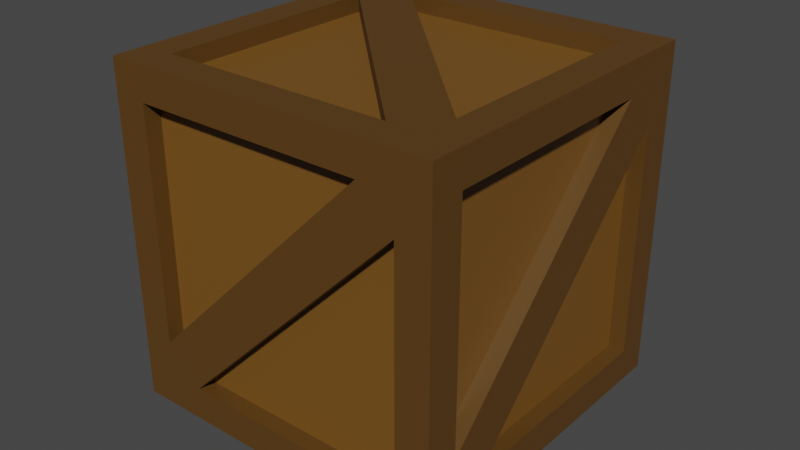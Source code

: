 # Source: Crate.blend  (saved by Blender 3.0.42; exported with 4.5.12 LTS)
import bpy
from mathutils import Matrix  # noqa: F401  (used for matrix-valued properties, if any)

bpy.ops.wm.read_factory_settings(use_empty=True)
scene = bpy.context.scene
scene.name = 'Scene'

# ---- collections
col_collection = bpy.data.collections.new('Collection'); scene.collection.children.link(col_collection)

# ---- materials (node trees are filled in below, after node groups)
mat_wood1 = bpy.data.materials.new('Wood1')
mat_wood1.use_transparent_shadow = False
mat_wood2 = bpy.data.materials.new('Wood2')
mat_wood2.use_transparent_shadow = False
mat_cable = bpy.data.materials.new('Cable')
mat_cable.use_transparent_shadow = False
mat_red = bpy.data.materials.new('Red')
mat_red.use_transparent_shadow = False
mat_white = bpy.data.materials.new('White')
mat_white.use_transparent_shadow = False

# ---- material node trees
mat_wood1.use_nodes = True; mat_wood1.node_tree.nodes.clear()
_N = mat_wood1.node_tree.nodes; _L = mat_wood1.node_tree.links
n0 = _N.new('ShaderNodeBsdfPrincipled'); n0.name = 'Principled BSDF'; n0.location = (10, 300)
n0.distribution = 'GGX'
n0.subsurface_method = 'RANDOM_WALK_SKIN'
n0.inputs[0].default_value = (0.1856, 0.08312, 0.01206, 1.0)
n0.inputs[3].default_value = 1.45
n0.inputs[27].default_value = (0.0, 0.0, 0.0, 1.0)
n0.inputs[28].default_value = 1.0
n1 = _N.new('ShaderNodeOutputMaterial'); n1.name = 'Material Output'; n1.location = (300, 300)
_L.new(n0.outputs[0], n1.inputs[0])
n1.is_active_output = True
mat_wood2.use_nodes = True; mat_wood2.node_tree.nodes.clear()
_N = mat_wood2.node_tree.nodes; _L = mat_wood2.node_tree.links
n0 = _N.new('ShaderNodeBsdfPrincipled'); n0.name = 'Principled BSDF'; n0.location = (10, 300)
n0.distribution = 'GGX'
n0.subsurface_method = 'RANDOM_WALK_SKIN'
n0.inputs[0].default_value = (0.1065, 0.04912, 0.00805, 1.0)
n0.inputs[3].default_value = 1.45
n0.inputs[27].default_value = (0.0, 0.0, 0.0, 1.0)
n0.inputs[28].default_value = 1.0
n1 = _N.new('ShaderNodeOutputMaterial'); n1.name = 'Material Output'; n1.location = (300, 300)
_L.new(n0.outputs[0], n1.inputs[0])
n1.is_active_output = True
mat_cable.use_nodes = True; mat_cable.node_tree.nodes.clear()
_N = mat_cable.node_tree.nodes; _L = mat_cable.node_tree.links
n0 = _N.new('ShaderNodeBsdfPrincipled'); n0.name = 'Principled BSDF'; n0.location = (10, 300)
n0.distribution = 'GGX'
n0.subsurface_method = 'RANDOM_WALK_SKIN'
n0.inputs[0].default_value = (0.01617, 0.01617, 0.01617, 1.0)
n0.inputs[3].default_value = 1.45
n0.inputs[27].default_value = (0.0, 0.0, 0.0, 1.0)
n0.inputs[28].default_value = 1.0
n1 = _N.new('ShaderNodeOutputMaterial'); n1.name = 'Material Output'; n1.location = (300, 300)
_L.new(n0.outputs[0], n1.inputs[0])
n1.is_active_output = True
mat_red.use_nodes = True; mat_red.node_tree.nodes.clear()
_N = mat_red.node_tree.nodes; _L = mat_red.node_tree.links
n0 = _N.new('ShaderNodeBsdfPrincipled'); n0.name = 'Principled BSDF'; n0.location = (10, 300)
n0.distribution = 'GGX'
n0.subsurface_method = 'RANDOM_WALK_SKIN'
n0.inputs[0].default_value = (0.8, 0.02591, 0.02591, 1.0)
n0.inputs[3].default_value = 1.45
n0.inputs[27].default_value = (0.0, 0.0, 0.0, 1.0)
n0.inputs[28].default_value = 1.0
n1 = _N.new('ShaderNodeOutputMaterial'); n1.name = 'Material Output'; n1.location = (300, 300)
_L.new(n0.outputs[0], n1.inputs[0])
n1.is_active_output = True
mat_white.use_nodes = True; mat_white.node_tree.nodes.clear()
_N = mat_white.node_tree.nodes; _L = mat_white.node_tree.links
n0 = _N.new('ShaderNodeBsdfPrincipled'); n0.name = 'Principled BSDF'; n0.location = (10, 300)
n0.distribution = 'GGX'
n0.subsurface_method = 'RANDOM_WALK_SKIN'
n0.inputs[3].default_value = 1.45
n0.inputs[27].default_value = (0.0, 0.0, 0.0, 1.0)
n0.inputs[28].default_value = 1.0
n1 = _N.new('ShaderNodeOutputMaterial'); n1.name = 'Material Output'; n1.location = (300, 300)
_L.new(n0.outputs[0], n1.inputs[0])
n1.is_active_output = True

# ---- world
world_world = bpy.data.worlds.new('World'); scene.world = world_world
world_world.use_nodes = True; world_world.node_tree.nodes.clear()
_N = world_world.node_tree.nodes; _L = world_world.node_tree.links
n0 = _N.new('ShaderNodeOutputWorld'); n0.name = 'World Output'; n0.location = (300, 300)
n1 = _N.new('ShaderNodeBackground'); n1.name = 'Background'; n1.location = (10, 300)
n1.inputs[0].default_value = (0.05088, 0.05088, 0.05088, 1.0)
_L.new(n1.outputs[0], n0.inputs[0])
n0.is_active_output = True
world_world.color = (0.05088, 0.05088, 0.05088)
world_world.use_sun_shadow = False
world_world.sun_shadow_jitter_overblur = 0.0

# ---- meshes
me_cube_001 = bpy.data.meshes.new('Cube.001')
me_cube_001.from_pydata([(-0.8, -1.0, 0.8), (0.8, -1.0, -0.8), (0.8, 0.8, 1.0), (-1.0, -0.8, -0.8), (-0.8, -0.8, 1.0), (-1.0, 0.8, 0.8), (0.8, 1.0, 0.8), (1.0, -0.8, 0.8), (-0.8, 1.0, -0.8), (0.9, -0.8, -0.5879), (-1.0, -1.0, 1.0), (-1.0, 1.0, 1.0), (-0.8, 0.8, -1.0), (1.0, 0.8, -0.8), (1.0, 1.0, 1.0), (0.9, 0.5879, 0.8), (0.8, -0.8, -1.0), (1.0, -1.0, 1.0), (-1.0, 1.0, -1.0), (-1.0, -1.0, -1.0), (1.0, 1.0, -1.0), (1.0, -1.0, -1.0), (1.0, -0.5879, -0.8), (1.0, -0.8, -0.5879), (1.0, -0.9061, -0.9061), (1.0, 0.5879, 0.8), (1.0, 0.8, 0.5879), (1.0, 0.9061, 0.9061), (0.5879, 1.0, -0.8), (0.8, 1.0, -0.5879), (0.9061, 1.0, -0.9061), (-0.5879, 1.0, 0.8), (-0.8, 1.0, 0.5879), (-0.9061, 1.0, 0.9061), (-1.0, 0.5879, -0.8), (-1.0, 0.8, -0.5879), (-1.0, 0.9061, -0.9061), (-1.0, -0.5879, 0.8), (-1.0, -0.8, 0.5879), (-1.0, -0.9061, 0.9061), (-0.5879, -1.0, -0.8), (-0.8, -1.0, -0.5879), (-0.9061, -1.0, -0.9061), (0.5879, -1.0, 0.8), (0.8, -1.0, 0.5879), (0.9061, -1.0, 0.9061), (-0.8, 0.5879, 1.0), (-0.5879, 0.8, 1.0), (-0.9061, 0.9061, 1.0), (0.8, -0.5879, 1.0), (0.5879, -0.8, 1.0), (0.9061, -0.9061, 1.0), (-0.8, -0.5879, -1.0), (-0.5879, -0.8, -1.0), (-0.9061, -0.9061, -1.0), (0.8, 0.5879, -1.0), (0.5879, 0.8, -1.0), (0.9061, 0.9061, -1.0), (0.9, -0.5879, -0.8), (0.9, 0.8, 0.5879), (0.9, 0.8, -0.8), (0.9, -0.8, 0.8), (0.5879, -0.9, 0.8), (-0.8, -0.9, -0.5879), (-0.5879, -0.9, -0.8), (0.8, -0.9, 0.5879), (-0.8, -0.9, 0.8), (0.8, -0.9, -0.8), (-0.8, 0.5879, 0.9), (0.5879, -0.8, 0.9), (0.8, -0.5879, 0.9), (-0.5879, 0.8, 0.9), (0.8, 0.8, 0.9), (-0.8, -0.8, 0.9), (-0.9, 0.5879, -0.8), (-0.9, -0.8, 0.5879), (-0.9, -0.5879, 0.8), (-0.9, 0.8, -0.5879), (-0.9, -0.8, -0.8), (-0.9, 0.8, 0.8), (-0.5879, 0.9, 0.8), (0.8, 0.9, -0.5879), (0.5879, 0.9, -0.8), (-0.8, 0.9, 0.5879), (-0.8, 0.9, -0.8), (0.8, 0.9, 0.8), (0.8, 0.5879, -0.9), (-0.5879, -0.8, -0.9), (-0.8, -0.5879, -0.9), (0.5879, 0.8, -0.9), (-0.8, 0.8, -0.9), (0.8, -0.8, -0.9)], [], [(5, 35, 77, 79), (36, 35, 5, 11, 18), (27, 26, 13, 20, 14), (30, 29, 6, 14, 20), (1, 40, 42, 19, 21), (45, 44, 1, 21, 17), (40, 1, 67, 64), (0, 43, 45, 17, 10), (43, 0, 66, 62), (48, 47, 2, 14, 11), (2, 49, 51, 17, 14), (4, 46, 48, 11, 10), (51, 50, 4, 10, 17), (57, 56, 12, 18, 20), (38, 34, 74, 75), (5, 37, 39, 10, 11), (39, 38, 3, 19, 10), (6, 31, 33, 11, 14), (8, 32, 83, 84), (33, 32, 8, 18, 11), (7, 25, 27, 14, 17), (22, 13, 60, 58), (32, 28, 82, 83), (13, 22, 24, 21, 20), (53, 55, 86, 87), (16, 55, 57, 20, 21), (61, 9, 15), (12, 52, 54, 19, 18), (24, 23, 7, 17, 21), (22, 23, 24), (25, 26, 27), (25, 23, 22, 26), (25, 7, 61, 15), (28, 29, 30), (31, 32, 33), (31, 29, 28, 32), (8, 28, 30, 20, 18), (34, 35, 36), (37, 38, 39), (34, 38, 37, 35), (3, 34, 36, 18, 19), (40, 41, 42), (43, 44, 45), (43, 41, 40, 44), (42, 41, 0, 10, 19), (2, 47, 71, 72), (46, 47, 48), (49, 50, 51), (46, 50, 49, 47), (4, 50, 69, 73), (54, 53, 16, 21, 19), (52, 53, 54), (55, 56, 57), (55, 53, 52, 56), (52, 12, 90, 88), (60, 59, 58), (23, 25, 15, 9), (7, 23, 9, 61), (13, 26, 59, 60), (26, 22, 58, 59), (67, 65, 64), (63, 62, 66), (41, 43, 62, 63), (1, 44, 65, 67), (0, 41, 63, 66), (44, 40, 64, 65), (68, 73, 69), (70, 72, 71), (47, 49, 70, 71), (46, 4, 73, 68), (49, 2, 72, 70), (50, 46, 68, 69), (78, 75, 74), (76, 79, 77), (35, 37, 76, 77), (3, 38, 75, 78), (37, 5, 79, 76), (34, 3, 78, 74), (85, 81, 80), (84, 83, 82), (31, 6, 85, 80), (28, 8, 84, 82), (29, 31, 80, 81), (6, 29, 81, 85), (86, 91, 87), (88, 90, 89), (16, 53, 87, 91), (12, 56, 89, 90), (56, 52, 88, 89), (55, 16, 91, 86)])
me_cube_001.polygons.foreach_set('material_index', [1, 1, 1, 1, 1, 1, 1, 1, 1, 1, 1, 1, 1, 1, 1, 1, 1, 1, 1, 1, 1, 1, 1, 1, 1, 1, 0, 1, 1, 1, 1, 1, 1, 1, 1, 1, 1, 1, 1, 1, 1, 1, 1, 1, 1, 1, 1, 1, 1, 1, 1, 1, 1, 1, 1, 0, 1, 1, 1, 1, 0, 0, 1, 1, 1, 1, 0, 0, 1, 1, 1, 1, 0, 0, 1, 1, 1, 1, 0, 0, 1, 1, 1, 1, 0, 0, 1, 1, 1, 1])
_uv = me_cube_001.uv_layers.new(name='UVMap')
_uv.uv.foreach_set('vector', [0.6, 0.225, 0.4265, 0.225, 0.4265, 0.225, 0.6, 0.225, 0.3867, 0.2383, 0.4265, 0.225, 0.6, 0.225, 0.625, 0.25, 0.375, 0.25, 0.6133, 0.5117, 0.5735, 0.525, 0.4, 0.525, 0.375, 0.5, 0.625, 0.5, 0.3867, 0.4883, 0.4265, 0.475, 0.6, 0.475, 0.625, 0.5, 0.375, 0.5, 0.4, 0.775, 0.4, 0.9485, 0.3867, 0.9883, 0.375, 1.0, 0.375, 0.75, 0.6133, 0.7617, 0.5735, 0.775, 0.4, 0.775, 0.375, 0.75, 0.625, 0.75, 0.4, 0.9485, 0.4, 0.775, 0.4, 0.775, 0.4, 0.9485, 0.6, 0.975, 0.6, 0.8015, 0.6133, 0.7617, 0.625, 0.75, 0.625, 1.0, 0.6, 0.8015, 0.6, 0.975, 0.6, 0.975, 0.6, 0.8015, 0.8633, 0.5117, 0.8235, 0.525, 0.65, 0.525, 0.625, 0.5, 0.875, 0.5, 0.65, 0.525, 0.65, 0.6985, 0.6367, 0.7383, 0.625, 0.75, 0.625, 0.5, 0.85, 0.725, 0.85, 0.5515, 0.8633, 0.5117, 0.875, 0.5, 0.875, 0.75, 0.6367, 0.7383, 0.6765, 0.725, 0.85, 0.725, 0.875, 0.75, 0.625, 0.75, 0.3633, 0.5117, 0.3235, 0.525, 0.15, 0.525, 0.125, 0.5, 0.375, 0.5, 0.5735, 0.025, 0.4, 0.1985, 0.4, 0.1985, 0.5735, 0.025, 0.6, 0.225, 0.6, 0.05152, 0.6133, 0.01174, 0.625, 0.0, 0.625, 0.25, 0.6133, 0.01174, 0.5735, 0.025, 0.4, 0.025, 0.375, 0.0, 0.625, 0.0, 0.6, 0.475, 0.6, 0.3015, 0.6133, 0.2617, 0.625, 0.25, 0.625, 0.5, 0.4, 0.275, 0.5735, 0.275, 0.5735, 0.275, 0.4, 0.275, 0.6133, 0.2617, 0.5735, 0.275, 0.4, 0.275, 0.375, 0.25, 0.625, 0.25, 0.6, 0.725, 0.6, 0.5515, 0.6133, 0.5117, 0.625, 0.5, 0.625, 0.75, 0.4, 0.6985, 0.4, 0.525, 0.4, 0.525, 0.4, 0.6985, 0.5735, 0.275, 0.4, 0.4485, 0.4, 0.4485, 0.5735, 0.275, 0.4, 0.525, 0.4, 0.6985, 0.3867, 0.7383, 0.375, 0.75, 0.375, 0.5, 0.1765, 0.725, 0.35, 0.5515, 0.35, 0.5515, 0.1765, 0.725, 0.35, 0.725, 0.35, 0.5515, 0.3633, 0.5117, 0.375, 0.5, 0.375, 0.75, 0.6, 0.725, 0.4265, 0.725, 0.6, 0.5515, 0.15, 0.525, 0.15, 0.6985, 0.1367, 0.7383, 0.125, 0.75, 0.125, 0.5, 0.3867, 0.7383, 0.4265, 0.725, 0.6, 0.725, 0.625, 0.75, 0.375, 0.75, 0.4, 0.6985, 0.4265, 0.725, 0.3867, 0.7383, 0.6, 0.5515, 0.5735, 0.525, 0.6133, 0.5117, 0.6, 0.5515, 0.4265, 0.725, 0.4, 0.6985, 0.5735, 0.525, 0.6, 0.5515, 0.6, 0.725, 0.6, 0.725, 0.6, 0.5515, 0.4, 0.4485, 0.4265, 0.475, 0.3867, 0.4883, 0.6, 0.3015, 0.5735, 0.275, 0.6133, 0.2617, 0.6, 0.3015, 0.4265, 0.475, 0.4, 0.4485, 0.5735, 0.275, 0.4, 0.275, 0.4, 0.4485, 0.3867, 0.4883, 0.375, 0.5, 0.375, 0.25, 0.4, 0.1985, 0.4265, 0.225, 0.3867, 0.2383, 0.6, 0.05152, 0.5735, 0.025, 0.6133, 0.01174, 0.4, 0.1985, 0.5735, 0.025, 0.6, 0.05152, 0.4265, 0.225, 0.4, 0.025, 0.4, 0.1985, 0.3867, 0.2383, 0.375, 0.25, 0.375, 0.0, 0.4, 0.9485, 0.4265, 0.975, 0.3867, 0.9883, 0.6, 0.8015, 0.5735, 0.775, 0.6133, 0.7617, 0.6, 0.8015, 0.4265, 0.975, 0.4, 0.9485, 0.5735, 0.775, 0.3867, 0.9883, 0.4265, 0.975, 0.6, 0.975, 0.625, 1.0, 0.375, 1.0, 0.65, 0.525, 0.8235, 0.525, 0.8235, 0.525, 0.65, 0.525, 0.85, 0.5515, 0.8235, 0.525, 0.8633, 0.5117, 0.65, 0.6985, 0.6765, 0.725, 0.6367, 0.7383, 0.85, 0.5515, 0.6765, 0.725, 0.65, 0.6985, 0.8235, 0.525, 0.85, 0.725, 0.6765, 0.725, 0.6765, 0.725, 0.85, 0.725, 0.1367, 0.7383, 0.1765, 0.725, 0.35, 0.725, 0.375, 0.75, 0.125, 0.75, 0.15, 0.6985, 0.1765, 0.725, 0.1367, 0.7383, 0.35, 0.5515, 0.3235, 0.525, 0.3633, 0.5117, 0.35, 0.5515, 0.1765, 0.725, 0.15, 0.6985, 0.3235, 0.525, 0.15, 0.6985, 0.15, 0.525, 0.15, 0.525, 0.15, 0.6985, 0.4, 0.525, 0.5735, 0.525, 0.4, 0.6985, 0.4265, 0.725, 0.6, 0.5515, 0.6, 0.5515, 0.4265, 0.725, 0.6, 0.725, 0.4265, 0.725, 0.4265, 0.725, 0.6, 0.725, 0.4, 0.525, 0.5735, 0.525, 0.5735, 0.525, 0.4, 0.525, 0.5735, 0.525, 0.4, 0.6985, 0.4, 0.6985, 0.5735, 0.525, 0.4, 0.775, 0.5735, 0.775, 0.4, 0.9485, 0.4265, 0.975, 0.6, 0.8015, 0.6, 0.975, 0.4265, 0.975, 0.6, 0.8015, 0.6, 0.8015, 0.4265, 0.975, 0.4, 0.775, 0.5735, 0.775, 0.5735, 0.775, 0.4, 0.775, 0.6, 0.975, 0.4265, 0.975, 0.4265, 0.975, 0.6, 0.975, 0.5735, 0.775, 0.4, 0.9485, 0.4, 0.9485, 0.5735, 0.775, 0.85, 0.5515, 0.85, 0.725, 0.6765, 0.725, 0.65, 0.6985, 0.65, 0.525, 0.8235, 0.525, 0.8235, 0.525, 0.65, 0.6985, 0.65, 0.6985, 0.8235, 0.525, 0.85, 0.5515, 0.85, 0.725, 0.85, 0.725, 0.85, 0.5515, 0.65, 0.6985, 0.65, 0.525, 0.65, 0.525, 0.65, 0.6985, 0.6765, 0.725, 0.85, 0.5515, 0.85, 0.5515, 0.6765, 0.725, 0.4, 0.025, 0.5735, 0.025, 0.4, 0.1985, 0.6, 0.05152, 0.6, 0.225, 0.4265, 0.225, 0.4265, 0.225, 0.6, 0.05152, 0.6, 0.05152, 0.4265, 0.225, 0.4, 0.025, 0.5735, 0.025, 0.5735, 0.025, 0.4, 0.025, 0.6, 0.05152, 0.6, 0.225, 0.6, 0.225, 0.6, 0.05152, 0.4, 0.1985, 0.4, 0.025, 0.4, 0.025, 0.4, 0.1985, 0.6, 0.475, 0.4265, 0.475, 0.6, 0.3015, 0.4, 0.275, 0.5735, 0.275, 0.4, 0.4485, 0.6, 0.3015, 0.6, 0.475, 0.6, 0.475, 0.6, 0.3015, 0.4, 0.4485, 0.4, 0.275, 0.4, 0.275, 0.4, 0.4485, 0.4265, 0.475, 0.6, 0.3015, 0.6, 0.3015, 0.4265, 0.475, 0.6, 0.475, 0.4265, 0.475, 0.4265, 0.475, 0.6, 0.475, 0.35, 0.5515, 0.35, 0.725, 0.1765, 0.725, 0.15, 0.6985, 0.15, 0.525, 0.3235, 0.525, 0.35, 0.725, 0.1765, 0.725, 0.1765, 0.725, 0.35, 0.725, 0.15, 0.525, 0.3235, 0.525, 0.3235, 0.525, 0.15, 0.525, 0.3235, 0.525, 0.15, 0.6985, 0.15, 0.6985, 0.3235, 0.525, 0.35, 0.5515, 0.35, 0.725, 0.35, 0.725, 0.35, 0.5515])
me_cube_001.materials.append(mat_wood1)
me_cube_001.materials.append(mat_wood2)
me_cube_001.use_remesh_fix_poles = True
me_cube_001.use_remesh_preserve_attributes = False
me_cube_001.update()
me_circle = bpy.data.meshes.new('Circle')
me_circle.from_pydata([(2.43e-08, 0.1666, 1.001), (-0.1178, 0.1178, 1.001), (-0.1666, -1.88e-08, 1.001), (-0.1178, -0.1178, 1.001), (3.141e-08, -0.1666, 1.001), (0.1178, -0.1178, 1.001), (0.1666, -1.698e-08, 1.001), (0.1178, 0.1178, 1.001), (-2.066, -4.708, 10.64), (-1.869, -4.79, 10.64), (1.869, 4.79, 10.64), (-4.708, 2.066, 10.64), (-4.79, 1.869, 10.64), (4.708, -2.066, 10.64), (4.79, -1.869, 10.64), (2.066, 4.708, 10.64), (-1.869, 4.79, 10.64), (-2.066, 4.708, 10.64), (-4.79, -1.869, 10.64), (-4.708, -2.066, 10.64), (1.869, -4.79, 10.64), (2.066, -4.708, 10.64), (4.79, 1.869, 10.64), (4.708, 2.066, 10.64), (0.2015, 0.4864, 14.14), (0.7629, 1.842, 13.97), (1.17, 2.824, 13.66), (1.533, 3.701, 13.11), (1.785, 4.308, 12.38), (1.913, 4.619, 11.55), (1.971, 4.758, 10.65), (0.2925, 0.4378, 14.14), (1.108, 1.658, 13.97), (1.698, 2.541, 13.66), (2.225, 3.331, 13.11), (2.591, 3.877, 12.38), (2.778, 4.157, 11.55), (2.861, 4.282, 10.65), (0.3723, 0.3723, 14.14), (1.41, 1.41, 13.97), (2.161, 2.161, 13.66), (2.832, 2.832, 13.11), (3.297, 3.297, 12.38), (3.535, 3.535, 11.55), (3.642, 3.642, 10.65), (0.4378, 0.2925, 14.14), (1.658, 1.108, 13.97), (2.541, 1.698, 13.66), (3.331, 2.225, 13.11), (3.877, 2.591, 12.38), (4.157, 2.778, 11.55), (4.282, 2.861, 10.65), (0.4864, 0.2015, 14.14), (1.842, 0.7629, 13.97), (2.824, 1.17, 13.66), (3.701, 1.533, 13.11), (4.308, 1.785, 12.38), (4.619, 1.913, 11.55), (4.758, 1.971, 10.65), (0.5164, 0.1027, 14.14), (1.955, 0.3889, 13.97), (2.997, 0.5962, 13.66), (3.929, 0.7815, 13.11), (4.574, 0.9098, 12.38), (4.904, 0.9754, 11.55), (5.051, 1.005, 10.65), (0.5265, -3.278e-07, 14.14), (1.994, -6.557e-07, 13.97), (3.056, -5.96e-07, 13.66), (4.006, -5.96e-07, 13.11), (4.663, -2.384e-07, 12.38), (5.0, -8.345e-07, 11.55), (5.15, -3.576e-07, 10.65), (0.5164, -0.1027, 14.14), (1.955, -0.3889, 13.97), (2.997, -0.5962, 13.66), (3.929, -0.7815, 13.11), (4.574, -0.9098, 12.38), (4.904, -0.9754, 11.55), (5.051, -1.005, 10.65), (0.4864, -0.2015, 14.14), (1.842, -0.7629, 13.97), (2.824, -1.17, 13.66), (3.701, -1.533, 13.11), (4.308, -1.785, 12.38), (4.619, -1.913, 11.55), (4.758, -1.971, 10.65), (0.4378, -0.2925, 14.14), (1.658, -1.108, 13.97), (2.541, -1.698, 13.66), (3.331, -2.225, 13.11), (3.877, -2.591, 12.38), (4.157, -2.778, 11.55), (4.282, -2.861, 10.65), (0.3723, -0.3723, 14.14), (1.41, -1.41, 13.97), (2.161, -2.161, 13.66), (2.832, -2.832, 13.11), (3.297, -3.297, 12.38), (3.535, -3.535, 11.55), (3.642, -3.642, 10.65), (0.2925, -0.4378, 14.14), (1.108, -1.658, 13.97), (1.698, -2.541, 13.66), (2.225, -3.331, 13.11), (2.591, -3.877, 12.38), (2.778, -4.157, 11.55), (2.861, -4.282, 10.65), (0.2015, -0.4864, 14.14), (0.7629, -1.842, 13.97), (1.17, -2.824, 13.66), (1.533, -3.701, 13.11), (1.785, -4.308, 12.38), (1.913, -4.619, 11.55), (1.971, -4.758, 10.65), (0.1027, -0.5164, 14.14), (0.3889, -1.955, 13.97), (0.5962, -2.997, 13.66), (0.7815, -3.929, 13.11), (0.9098, -4.574, 12.38), (0.9754, -4.904, 11.55), (1.005, -5.051, 10.65), (-7.451e-08, -0.5265, 14.14), (-5.364e-07, -1.994, 13.97), (-3.576e-07, -3.056, 13.66), (-5.96e-07, -4.006, 13.11), (-3.576e-07, -4.663, 12.38), (-7.153e-07, -5.0, 11.55), (-9.537e-07, -5.15, 10.65), (-0.1027, -0.5164, 14.14), (-0.3889, -1.955, 13.97), (-0.5962, -2.997, 13.66), (-0.7815, -3.929, 13.11), (-0.9098, -4.574, 12.38), (-0.9754, -4.904, 11.55), (-1.005, -5.051, 10.65), (-0.2015, -0.4864, 14.14), (-0.7629, -1.842, 13.97), (-1.17, -2.824, 13.66), (-1.533, -3.701, 13.11), (-1.785, -4.308, 12.38), (-1.913, -4.619, 11.55), (-1.971, -4.758, 10.65), (-0.2925, -0.4378, 14.14), (-1.108, -1.658, 13.97), (-1.698, -2.541, 13.66), (-2.225, -3.331, 13.11), (-2.591, -3.877, 12.38), (-2.778, -4.157, 11.55), (-2.861, -4.282, 10.65), (-0.3723, -0.3723, 14.14), (-1.41, -1.41, 13.97), (-2.161, -2.161, 13.66), (-2.832, -2.832, 13.11), (-3.297, -3.297, 12.38), (-3.535, -3.535, 11.55), (-3.642, -3.642, 10.65), (-0.4378, -0.2925, 14.14), (-1.658, -1.108, 13.97), (-2.541, -1.698, 13.66), (-3.331, -2.225, 13.11), (-3.877, -2.591, 12.38), (-4.157, -2.778, 11.55), (-4.282, -2.861, 10.65), (-0.4864, -0.2015, 14.14), (-1.842, -0.7629, 13.97), (-2.824, -1.17, 13.66), (-3.701, -1.533, 13.11), (-4.308, -1.785, 12.38), (-4.619, -1.913, 11.55), (-4.758, -1.971, 10.65), (-0.5164, -0.1027, 14.14), (-1.955, -0.3889, 13.97), (-2.997, -0.5962, 13.66), (-3.929, -0.7815, 13.11), (-4.574, -0.9098, 12.38), (-4.904, -0.9754, 11.55), (-5.051, -1.005, 10.65), (-0.5265, -2.98e-07, 14.14), (-1.994, 1.192e-07, 13.97), (-3.056, -2.384e-07, 13.66), (-4.006, 1.192e-07, 13.11), (-4.663, 5.96e-07, 12.38), (-5.0, 2.384e-07, 11.55), (-5.15, 1.192e-06, 10.65), (-0.5164, 0.1027, 14.14), (-1.955, 0.3889, 13.97), (-2.997, 0.5962, 13.66), (-3.929, 0.7815, 13.11), (-4.574, 0.9098, 12.38), (-4.904, 0.9754, 11.55), (-5.051, 1.005, 10.65), (-0.4864, 0.2015, 14.14), (-1.842, 0.7629, 13.97), (-2.824, 1.17, 13.66), (-3.701, 1.533, 13.11), (-4.308, 1.785, 12.38), (-4.619, 1.913, 11.55), (-4.758, 1.971, 10.65), (-0.4378, 0.2925, 14.14), (-1.658, 1.108, 13.97), (-2.541, 1.698, 13.66), (-3.331, 2.225, 13.11), (-3.877, 2.591, 12.38), (-4.157, 2.778, 11.55), (-4.282, 2.861, 10.65), (-0.3723, 0.3723, 14.14), (-1.41, 1.41, 13.97), (-2.161, 2.161, 13.66), (-2.832, 2.832, 13.11), (-3.297, 3.297, 12.38), (-3.535, 3.535, 11.55), (-3.642, 3.642, 10.65), (-0.2925, 0.4378, 14.14), (-1.108, 1.658, 13.97), (-1.698, 2.541, 13.66), (-2.225, 3.331, 13.11), (-2.591, 3.877, 12.38), (-2.778, 4.157, 11.55), (-2.861, 4.282, 10.65), (-0.2015, 0.4864, 14.14), (-0.7629, 1.842, 13.97), (-1.17, 2.824, 13.66), (-1.533, 3.701, 13.11), (-1.785, 4.308, 12.38), (-1.913, 4.619, 11.55), (-1.971, 4.758, 10.65), (-0.1027, 0.5164, 14.14), (-0.3889, 1.955, 13.97), (-0.5962, 2.997, 13.66), (-0.7815, 3.929, 13.11), (-0.9098, 4.574, 12.38), (-0.9754, 4.904, 11.55), (-1.005, 5.051, 10.65), (5.96e-08, 0.5265, 14.14), (7.153e-07, 1.994, 13.97), (0.0, 3.056, 13.66), (5.96e-07, 4.006, 13.11), (1.073e-06, 4.663, 12.38), (3.576e-07, 5.0, 11.55), (1.431e-06, 5.15, 10.65), (0.1027, 0.5164, 14.14), (0.3889, 1.955, 13.97), (0.5962, 2.997, 13.66), (0.7815, 3.929, 13.11), (0.9098, 4.574, 12.38), (0.9754, 4.904, 11.55), (1.005, 5.051, 10.65)], [], [(3, 4, 9, 8), (7, 0, 10, 15), (5, 6, 14, 13), (1, 2, 12, 11), (6, 7, 23, 22), (4, 5, 21, 20), (2, 3, 19, 18), (0, 1, 17, 16), (26, 25, 32, 33), (27, 26, 33, 34), (28, 27, 34, 35), (29, 28, 35, 36), (30, 29, 36, 37), (25, 24, 31, 32), (32, 31, 38, 39), (33, 32, 39, 40), (34, 33, 40, 41), (35, 34, 41, 42), (36, 35, 42, 43), (37, 36, 43, 44), (43, 42, 49, 50), (44, 43, 50, 51), (39, 38, 45, 46), (40, 39, 46, 47), (41, 40, 47, 48), (42, 41, 48, 49), (47, 46, 53, 54), (48, 47, 54, 55), (49, 48, 55, 56), (50, 49, 56, 57), (51, 50, 57, 58), (46, 45, 52, 53), (58, 57, 64, 65), (53, 52, 59, 60), (54, 53, 60, 61), (55, 54, 61, 62), (56, 55, 62, 63), (57, 56, 63, 64), (61, 60, 67, 68), (62, 61, 68, 69), (63, 62, 69, 70), (64, 63, 70, 71), (65, 64, 71, 72), (60, 59, 66, 67), (72, 71, 78, 79), (67, 66, 73, 74), (68, 67, 74, 75), (69, 68, 75, 76), (70, 69, 76, 77), (71, 70, 77, 78), (76, 75, 82, 83), (77, 76, 83, 84), (78, 77, 84, 85), (79, 78, 85, 86), (74, 73, 80, 81), (75, 74, 81, 82), (81, 80, 87, 88), (82, 81, 88, 89), (83, 82, 89, 90), (84, 83, 90, 91), (85, 84, 91, 92), (86, 85, 92, 93), (91, 90, 97, 98), (92, 91, 98, 99), (93, 92, 99, 100), (88, 87, 94, 95), (89, 88, 95, 96), (90, 89, 96, 97), (95, 94, 101, 102), (96, 95, 102, 103), (97, 96, 103, 104), (98, 97, 104, 105), (99, 98, 105, 106), (100, 99, 106, 107), (105, 104, 111, 112), (106, 105, 112, 113), (107, 106, 113, 114), (102, 101, 108, 109), (103, 102, 109, 110), (104, 103, 110, 111), (109, 108, 115, 116), (110, 109, 116, 117), (111, 110, 117, 118), (112, 111, 118, 119), (113, 112, 119, 120), (114, 113, 120, 121), (120, 119, 126, 127), (121, 120, 127, 128), (116, 115, 122, 123), (117, 116, 123, 124), (118, 117, 124, 125), (119, 118, 125, 126), (123, 122, 129, 130), (124, 123, 130, 131), (125, 124, 131, 132), (126, 125, 132, 133), (127, 126, 133, 134), (128, 127, 134, 135), (134, 133, 140, 141), (135, 134, 141, 142), (130, 129, 136, 137), (131, 130, 137, 138), (132, 131, 138, 139), (133, 132, 139, 140), (138, 137, 144, 145), (139, 138, 145, 146), (140, 139, 146, 147), (141, 140, 147, 148), (142, 141, 148, 149), (137, 136, 143, 144), (149, 148, 155, 156), (144, 143, 150, 151), (145, 144, 151, 152), (146, 145, 152, 153), (147, 146, 153, 154), (148, 147, 154, 155), (153, 152, 159, 160), (154, 153, 160, 161), (155, 154, 161, 162), (156, 155, 162, 163), (151, 150, 157, 158), (152, 151, 158, 159), (158, 157, 164, 165), (159, 158, 165, 166), (160, 159, 166, 167), (161, 160, 167, 168), (162, 161, 168, 169), (163, 162, 169, 170), (167, 166, 173, 174), (168, 167, 174, 175), (169, 168, 175, 176), (170, 169, 176, 177), (165, 164, 171, 172), (166, 165, 172, 173), (172, 171, 178, 179), (173, 172, 179, 180), (174, 173, 180, 181), (175, 174, 181, 182), (176, 175, 182, 183), (177, 176, 183, 184), (182, 181, 188, 189), (183, 182, 189, 190), (184, 183, 190, 191), (179, 178, 185, 186), (180, 179, 186, 187), (181, 180, 187, 188), (186, 185, 192, 193), (187, 186, 193, 194), (188, 187, 194, 195), (189, 188, 195, 196), (190, 189, 196, 197), (191, 190, 197, 198), (196, 195, 202, 203), (197, 196, 203, 204), (198, 197, 204, 205), (193, 192, 199, 200), (194, 193, 200, 201), (195, 194, 201, 202), (200, 199, 206, 207), (201, 200, 207, 208), (202, 201, 208, 209), (203, 202, 209, 210), (204, 203, 210, 211), (205, 204, 211, 212), (211, 210, 217, 218), (212, 211, 218, 219), (207, 206, 213, 214), (208, 207, 214, 215), (209, 208, 215, 216), (210, 209, 216, 217), (215, 214, 221, 222), (216, 215, 222, 223), (217, 216, 223, 224), (218, 217, 224, 225), (219, 218, 225, 226), (214, 213, 220, 221), (226, 225, 232, 233), (221, 220, 227, 228), (222, 221, 228, 229), (223, 222, 229, 230), (224, 223, 230, 231), (225, 224, 231, 232), (229, 228, 235, 236), (230, 229, 236, 237), (231, 230, 237, 238), (232, 231, 238, 239), (233, 232, 239, 240), (228, 227, 234, 235), (240, 239, 246, 247), (235, 234, 241, 242), (236, 235, 242, 243), (237, 236, 243, 244), (238, 237, 244, 245), (239, 238, 245, 246), (244, 243, 26, 27), (245, 244, 27, 28), (246, 245, 28, 29), (247, 246, 29, 30), (242, 241, 24, 25), (243, 242, 25, 26)])
me_circle.polygons.foreach_set('material_index', [0, 0, 0, 0, 0, 0, 0, 0, 1, 2, 1, 2, 1, 2, 1, 2, 1, 2, 1, 2, 2, 1, 2, 1, 2, 1, 2, 1, 2, 1, 2, 1, 1, 2, 1, 2, 1, 2, 2, 1, 2, 1, 2, 1, 1, 2, 1, 2, 1, 2, 1, 2, 1, 2, 1, 2, 2, 1, 2, 1, 2, 1, 2, 1, 2, 1, 2, 1, 2, 1, 2, 1, 2, 1, 2, 1, 2, 1, 2, 1, 2, 1, 2, 1, 2, 1, 1, 2, 1, 2, 1, 2, 2, 1, 2, 1, 2, 1, 1, 2, 1, 2, 1, 2, 1, 2, 1, 2, 1, 2, 2, 1, 2, 1, 2, 1, 2, 1, 2, 1, 2, 1, 1, 2, 1, 2, 1, 2, 2, 1, 2, 1, 2, 1, 1, 2, 1, 2, 1, 2, 1, 2, 1, 2, 1, 2, 1, 2, 1, 2, 1, 2, 1, 2, 1, 2, 1, 2, 1, 2, 1, 2, 1, 2, 2, 1, 2, 1, 2, 1, 2, 1, 2, 1, 2, 1, 1, 2, 1, 2, 1, 2, 2, 1, 2, 1, 2, 1, 1, 2, 1, 2, 1, 2, 1, 2, 1, 2, 1, 2])
_uv = me_circle.uv_layers.new(name='UVMap')
_uv.uv.foreach_set('vector', [0.0, 0.0, 0.0, 0.0, 0.0, 0.0, 0.0, 0.0, 0.0, 0.0, 0.0, 0.0, 0.0, 0.0, 0.0, 0.0, 0.0, 0.0, 0.0, 0.0, 0.0, 0.0, 0.0, 0.0, 0.0, 0.0, 0.0, 0.0, 0.0, 0.0, 0.0, 0.0, 0.0, 0.0, 0.0, 0.0, 0.0, 0.0, 0.0, 0.0, 0.0, 0.0, 0.0, 0.0, 0.0, 0.0, 0.0, 0.0, 0.0, 0.0, 0.0, 0.0, 0.0, 0.0, 0.0, 0.0, 0.0, 0.0, 0.0, 0.0, 0.0, 0.0, 0.0, 0.0, 0.75, 0.8125, 0.75, 0.875, 0.7188, 0.875, 0.7188, 0.8125, 0.75, 0.75, 0.75, 0.8125, 0.7188, 0.8125, 0.7188, 0.75, 0.75, 0.6875, 0.75, 0.75, 0.7188, 0.75, 0.7188, 0.6875, 0.75, 0.625, 0.75, 0.6875, 0.7188, 0.6875, 0.7188, 0.625, 0.75, 0.5625, 0.75, 0.625, 0.7188, 0.625, 0.7188, 0.5625, 0.75, 0.875, 0.75, 0.9375, 0.7188, 0.9375, 0.7188, 0.875, 0.7188, 0.875, 0.7188, 0.9375, 0.6875, 0.9375, 0.6875, 0.875, 0.7188, 0.8125, 0.7188, 0.875, 0.6875, 0.875, 0.6875, 0.8125, 0.7188, 0.75, 0.7188, 0.8125, 0.6875, 0.8125, 0.6875, 0.75, 0.7188, 0.6875, 0.7188, 0.75, 0.6875, 0.75, 0.6875, 0.6875, 0.7188, 0.625, 0.7188, 0.6875, 0.6875, 0.6875, 0.6875, 0.625, 0.7188, 0.5625, 0.7188, 0.625, 0.6875, 0.625, 0.6875, 0.5625, 0.6875, 0.625, 0.6875, 0.6875, 0.6562, 0.6875, 0.6562, 0.625, 0.6875, 0.5625, 0.6875, 0.625, 0.6562, 0.625, 0.6562, 0.5625, 0.6875, 0.875, 0.6875, 0.9375, 0.6562, 0.9375, 0.6562, 0.875, 0.6875, 0.8125, 0.6875, 0.875, 0.6562, 0.875, 0.6562, 0.8125, 0.6875, 0.75, 0.6875, 0.8125, 0.6562, 0.8125, 0.6562, 0.75, 0.6875, 0.6875, 0.6875, 0.75, 0.6562, 0.75, 0.6562, 0.6875, 0.6562, 0.8125, 0.6562, 0.875, 0.625, 0.875, 0.625, 0.8125, 0.6562, 0.75, 0.6562, 0.8125, 0.625, 0.8125, 0.625, 0.75, 0.6562, 0.6875, 0.6562, 0.75, 0.625, 0.75, 0.625, 0.6875, 0.6562, 0.625, 0.6562, 0.6875, 0.625, 0.6875, 0.625, 0.625, 0.6562, 0.5625, 0.6562, 0.625, 0.625, 0.625, 0.625, 0.5625, 0.6562, 0.875, 0.6562, 0.9375, 0.625, 0.9375, 0.625, 0.875, 0.625, 0.5625, 0.625, 0.625, 0.5938, 0.625, 0.5938, 0.5625, 0.625, 0.875, 0.625, 0.9375, 0.5937, 0.9375, 0.5937, 0.875, 0.625, 0.8125, 0.625, 0.875, 0.5937, 0.875, 0.5938, 0.8125, 0.625, 0.75, 0.625, 0.8125, 0.5938, 0.8125, 0.5938, 0.75, 0.625, 0.6875, 0.625, 0.75, 0.5938, 0.75, 0.5938, 0.6875, 0.625, 0.625, 0.625, 0.6875, 0.5938, 0.6875, 0.5938, 0.625, 0.5938, 0.8125, 0.5937, 0.875, 0.5625, 0.875, 0.5625, 0.8125, 0.5938, 0.75, 0.5938, 0.8125, 0.5625, 0.8125, 0.5625, 0.75, 0.5938, 0.6875, 0.5938, 0.75, 0.5625, 0.75, 0.5625, 0.6875, 0.5938, 0.625, 0.5938, 0.6875, 0.5625, 0.6875, 0.5625, 0.625, 0.5938, 0.5625, 0.5938, 0.625, 0.5625, 0.625, 0.5625, 0.5625, 0.5937, 0.875, 0.5937, 0.9375, 0.5625, 0.9375, 0.5625, 0.875, 0.5625, 0.5625, 0.5625, 0.625, 0.5312, 0.625, 0.5312, 0.5625, 0.5625, 0.875, 0.5625, 0.9375, 0.5312, 0.9375, 0.5312, 0.875, 0.5625, 0.8125, 0.5625, 0.875, 0.5312, 0.875, 0.5312, 0.8125, 0.5625, 0.75, 0.5625, 0.8125, 0.5312, 0.8125, 0.5312, 0.75, 0.5625, 0.6875, 0.5625, 0.75, 0.5312, 0.75, 0.5312, 0.6875, 0.5625, 0.625, 0.5625, 0.6875, 0.5312, 0.6875, 0.5312, 0.625, 0.5312, 0.75, 0.5312, 0.8125, 0.5, 0.8125, 0.5, 0.75, 0.5312, 0.6875, 0.5312, 0.75, 0.5, 0.75, 0.5, 0.6875, 0.5312, 0.625, 0.5312, 0.6875, 0.5, 0.6875, 0.5, 0.625, 0.5312, 0.5625, 0.5312, 0.625, 0.5, 0.625, 0.5, 0.5625, 0.5312, 0.875, 0.5312, 0.9375, 0.5, 0.9375, 0.5, 0.875, 0.5312, 0.8125, 0.5312, 0.875, 0.5, 0.875, 0.5, 0.8125, 0.5, 0.875, 0.5, 0.9375, 0.4687, 0.9375, 0.4687, 0.875, 0.5, 0.8125, 0.5, 0.875, 0.4687, 0.875, 0.4687, 0.8125, 0.5, 0.75, 0.5, 0.8125, 0.4687, 0.8125, 0.4687, 0.75, 0.5, 0.6875, 0.5, 0.75, 0.4687, 0.75, 0.4688, 0.6875, 0.5, 0.625, 0.5, 0.6875, 0.4688, 0.6875, 0.4687, 0.625, 0.5, 0.5625, 0.5, 0.625, 0.4687, 0.625, 0.4688, 0.5625, 0.4688, 0.6875, 0.4687, 0.75, 0.4375, 0.75, 0.4375, 0.6875, 0.4687, 0.625, 0.4688, 0.6875, 0.4375, 0.6875, 0.4375, 0.625, 0.4688, 0.5625, 0.4687, 0.625, 0.4375, 0.625, 0.4375, 0.5625, 0.4687, 0.875, 0.4687, 0.9375, 0.4375, 0.9375, 0.4375, 0.875, 0.4687, 0.8125, 0.4687, 0.875, 0.4375, 0.875, 0.4375, 0.8125, 0.4687, 0.75, 0.4687, 0.8125, 0.4375, 0.8125, 0.4375, 0.75, 0.4375, 0.875, 0.4375, 0.9375, 0.4062, 0.9375, 0.4062, 0.875, 0.4375, 0.8125, 0.4375, 0.875, 0.4062, 0.875, 0.4062, 0.8125, 0.4375, 0.75, 0.4375, 0.8125, 0.4062, 0.8125, 0.4062, 0.75, 0.4375, 0.6875, 0.4375, 0.75, 0.4062, 0.75, 0.4062, 0.6875, 0.4375, 0.625, 0.4375, 0.6875, 0.4062, 0.6875, 0.4062, 0.625, 0.4375, 0.5625, 0.4375, 0.625, 0.4062, 0.625, 0.4062, 0.5625, 0.4062, 0.6875, 0.4062, 0.75, 0.375, 0.75, 0.375, 0.6875, 0.4062, 0.625, 0.4062, 0.6875, 0.375, 0.6875, 0.375, 0.625, 0.4062, 0.5625, 0.4062, 0.625, 0.375, 0.625, 0.375, 0.5625, 0.4062, 0.875, 0.4062, 0.9375, 0.375, 0.9375, 0.375, 0.875, 0.4062, 0.8125, 0.4062, 0.875, 0.375, 0.875, 0.375, 0.8125, 0.4062, 0.75, 0.4062, 0.8125, 0.375, 0.8125, 0.375, 0.75, 0.375, 0.875, 0.375, 0.9375, 0.3437, 0.9375, 0.3437, 0.875, 0.375, 0.8125, 0.375, 0.875, 0.3437, 0.875, 0.3438, 0.8125, 0.375, 0.75, 0.375, 0.8125, 0.3438, 0.8125, 0.3438, 0.75, 0.375, 0.6875, 0.375, 0.75, 0.3438, 0.75, 0.3438, 0.6875, 0.375, 0.625, 0.375, 0.6875, 0.3438, 0.6875, 0.3438, 0.625, 0.375, 0.5625, 0.375, 0.625, 0.3438, 0.625, 0.3438, 0.5625, 0.3438, 0.625, 0.3438, 0.6875, 0.3125, 0.6875, 0.3125, 0.625, 0.3438, 0.5625, 0.3438, 0.625, 0.3125, 0.625, 0.3125, 0.5625, 0.3437, 0.875, 0.3437, 0.9375, 0.3125, 0.9375, 0.3125, 0.875, 0.3438, 0.8125, 0.3437, 0.875, 0.3125, 0.875, 0.3125, 0.8125, 0.3438, 0.75, 0.3438, 0.8125, 0.3125, 0.8125, 0.3125, 0.75, 0.3438, 0.6875, 0.3438, 0.75, 0.3125, 0.75, 0.3125, 0.6875, 0.3125, 0.875, 0.3125, 0.9375, 0.2812, 0.9375, 0.2812, 0.875, 0.3125, 0.8125, 0.3125, 0.875, 0.2812, 0.875, 0.2812, 0.8125, 0.3125, 0.75, 0.3125, 0.8125, 0.2812, 0.8125, 0.2812, 0.75, 0.3125, 0.6875, 0.3125, 0.75, 0.2812, 0.75, 0.2812, 0.6875, 0.3125, 0.625, 0.3125, 0.6875, 0.2812, 0.6875, 0.2812, 0.625, 0.3125, 0.5625, 0.3125, 0.625, 0.2812, 0.625, 0.2812, 0.5625, 0.2812, 0.625, 0.2812, 0.6875, 0.25, 0.6875, 0.25, 0.625, 0.2812, 0.5625, 0.2812, 0.625, 0.25, 0.625, 0.25, 0.5625, 0.2812, 0.875, 0.2812, 0.9375, 0.25, 0.9375, 0.25, 0.875, 0.2812, 0.8125, 0.2812, 0.875, 0.25, 0.875, 0.25, 0.8125, 0.2812, 0.75, 0.2812, 0.8125, 0.25, 0.8125, 0.25, 0.75, 0.2812, 0.6875, 0.2812, 0.75, 0.25, 0.75, 0.25, 0.6875, 0.25, 0.8125, 0.25, 0.875, 0.2188, 0.875, 0.2188, 0.8125, 0.25, 0.75, 0.25, 0.8125, 0.2188, 0.8125, 0.2188, 0.75, 0.25, 0.6875, 0.25, 0.75, 0.2188, 0.75, 0.2188, 0.6875, 0.25, 0.625, 0.25, 0.6875, 0.2188, 0.6875, 0.2188, 0.625, 0.25, 0.5625, 0.25, 0.625, 0.2188, 0.625, 0.2188, 0.5625, 0.25, 0.875, 0.25, 0.9375, 0.2188, 0.9375, 0.2188, 0.875, 0.2188, 0.5625, 0.2188, 0.625, 0.1875, 0.625, 0.1875, 0.5625, 0.2188, 0.875, 0.2188, 0.9375, 0.1875, 0.9375, 0.1875, 0.875, 0.2188, 0.8125, 0.2188, 0.875, 0.1875, 0.875, 0.1875, 0.8125, 0.2188, 0.75, 0.2188, 0.8125, 0.1875, 0.8125, 0.1875, 0.75, 0.2188, 0.6875, 0.2188, 0.75, 0.1875, 0.75, 0.1875, 0.6875, 0.2188, 0.625, 0.2188, 0.6875, 0.1875, 0.6875, 0.1875, 0.625, 0.1875, 0.75, 0.1875, 0.8125, 0.1563, 0.8125, 0.1563, 0.75, 0.1875, 0.6875, 0.1875, 0.75, 0.1563, 0.75, 0.1562, 0.6875, 0.1875, 0.625, 0.1875, 0.6875, 0.1562, 0.6875, 0.1562, 0.625, 0.1875, 0.5625, 0.1875, 0.625, 0.1562, 0.625, 0.1562, 0.5625, 0.1875, 0.875, 0.1875, 0.9375, 0.1563, 0.9375, 0.1562, 0.875, 0.1875, 0.8125, 0.1875, 0.875, 0.1562, 0.875, 0.1563, 0.8125, 0.1562, 0.875, 0.1563, 0.9375, 0.125, 0.9375, 0.125, 0.875, 0.1563, 0.8125, 0.1562, 0.875, 0.125, 0.875, 0.125, 0.8125, 0.1563, 0.75, 0.1563, 0.8125, 0.125, 0.8125, 0.125, 0.75, 0.1562, 0.6875, 0.1563, 0.75, 0.125, 0.75, 0.125, 0.6875, 0.1562, 0.625, 0.1562, 0.6875, 0.125, 0.6875, 0.125, 0.625, 0.1562, 0.5625, 0.1562, 0.625, 0.125, 0.625, 0.125, 0.5625, 0.125, 0.75, 0.125, 0.8125, 0.09375, 0.8125, 0.09375, 0.75, 0.125, 0.6875, 0.125, 0.75, 0.09375, 0.75, 0.09375, 0.6875, 0.125, 0.625, 0.125, 0.6875, 0.09375, 0.6875, 0.09375, 0.625, 0.125, 0.5625, 0.125, 0.625, 0.09375, 0.625, 0.09375, 0.5625, 0.125, 0.875, 0.125, 0.9375, 0.09375, 0.9375, 0.09375, 0.875, 0.125, 0.8125, 0.125, 0.875, 0.09375, 0.875, 0.09375, 0.8125, 0.09375, 0.875, 0.09375, 0.9375, 0.0625, 0.9375, 0.0625, 0.875, 0.09375, 0.8125, 0.09375, 0.875, 0.0625, 0.875, 0.0625, 0.8125, 0.09375, 0.75, 0.09375, 0.8125, 0.0625, 0.8125, 0.0625, 0.75, 0.09375, 0.6875, 0.09375, 0.75, 0.0625, 0.75, 0.0625, 0.6875, 0.09375, 0.625, 0.09375, 0.6875, 0.0625, 0.6875, 0.0625, 0.625, 0.09375, 0.5625, 0.09375, 0.625, 0.0625, 0.625, 0.0625, 0.5625, 0.0625, 0.6875, 0.0625, 0.75, 0.03125, 0.75, 0.03125, 0.6875, 0.0625, 0.625, 0.0625, 0.6875, 0.03125, 0.6875, 0.03125, 0.625, 0.0625, 0.5625, 0.0625, 0.625, 0.03125, 0.625, 0.03125, 0.5625, 0.0625, 0.875, 0.0625, 0.9375, 0.03125, 0.9375, 0.03125, 0.875, 0.0625, 0.8125, 0.0625, 0.875, 0.03125, 0.875, 0.03125, 0.8125, 0.0625, 0.75, 0.0625, 0.8125, 0.03125, 0.8125, 0.03125, 0.75, 0.03125, 0.875, 0.03125, 0.9375, 2.98e-08, 0.9375, 0.0, 0.875, 0.03125, 0.8125, 0.03125, 0.875, 0.0, 0.875, 2.98e-08, 0.8125, 0.03125, 0.75, 0.03125, 0.8125, 2.98e-08, 0.8125, 0.0, 0.75, 0.03125, 0.6875, 0.03125, 0.75, 0.0, 0.75, 0.0, 0.6875, 0.03125, 0.625, 0.03125, 0.6875, 0.0, 0.6875, 0.0, 0.625, 0.03125, 0.5625, 0.03125, 0.625, 0.0, 0.625, 0.0, 0.5625, 1.0, 0.6875, 1.0, 0.75, 0.9688, 0.75, 0.9687, 0.6875, 1.0, 0.625, 1.0, 0.6875, 0.9687, 0.6875, 0.9688, 0.625, 1.0, 0.5625, 1.0, 0.625, 0.9688, 0.625, 0.9687, 0.5625, 1.0, 0.875, 1.0, 0.9375, 0.9688, 0.9375, 0.9688, 0.875, 1.0, 0.8125, 1.0, 0.875, 0.9688, 0.875, 0.9688, 0.8125, 1.0, 0.75, 1.0, 0.8125, 0.9688, 0.8125, 0.9688, 0.75, 0.9688, 0.875, 0.9688, 0.9375, 0.9375, 0.9375, 0.9375, 0.875, 0.9688, 0.8125, 0.9688, 0.875, 0.9375, 0.875, 0.9375, 0.8125, 0.9688, 0.75, 0.9688, 0.8125, 0.9375, 0.8125, 0.9375, 0.75, 0.9687, 0.6875, 0.9688, 0.75, 0.9375, 0.75, 0.9375, 0.6875, 0.9688, 0.625, 0.9687, 0.6875, 0.9375, 0.6875, 0.9375, 0.625, 0.9687, 0.5625, 0.9688, 0.625, 0.9375, 0.625, 0.9375, 0.5625, 0.9375, 0.625, 0.9375, 0.6875, 0.9062, 0.6875, 0.9062, 0.625, 0.9375, 0.5625, 0.9375, 0.625, 0.9062, 0.625, 0.9062, 0.5625, 0.9375, 0.875, 0.9375, 0.9375, 0.9062, 0.9375, 0.9062, 0.875, 0.9375, 0.8125, 0.9375, 0.875, 0.9062, 0.875, 0.9062, 0.8125, 0.9375, 0.75, 0.9375, 0.8125, 0.9062, 0.8125, 0.9062, 0.75, 0.9375, 0.6875, 0.9375, 0.75, 0.9062, 0.75, 0.9062, 0.6875, 0.9062, 0.8125, 0.9062, 0.875, 0.875, 0.875, 0.875, 0.8125, 0.9062, 0.75, 0.9062, 0.8125, 0.875, 0.8125, 0.875, 0.75, 0.9062, 0.6875, 0.9062, 0.75, 0.875, 0.75, 0.875, 0.6875, 0.9062, 0.625, 0.9062, 0.6875, 0.875, 0.6875, 0.875, 0.625, 0.9062, 0.5625, 0.9062, 0.625, 0.875, 0.625, 0.875, 0.5625, 0.9062, 0.875, 0.9062, 0.9375, 0.875, 0.9375, 0.875, 0.875, 0.875, 0.5625, 0.875, 0.625, 0.8438, 0.625, 0.8437, 0.5625, 0.875, 0.875, 0.875, 0.9375, 0.8438, 0.9375, 0.8437, 0.875, 0.875, 0.8125, 0.875, 0.875, 0.8437, 0.875, 0.8438, 0.8125, 0.875, 0.75, 0.875, 0.8125, 0.8438, 0.8125, 0.8438, 0.75, 0.875, 0.6875, 0.875, 0.75, 0.8438, 0.75, 0.8438, 0.6875, 0.875, 0.625, 0.875, 0.6875, 0.8438, 0.6875, 0.8438, 0.625, 0.8438, 0.8125, 0.8437, 0.875, 0.8125, 0.875, 0.8125, 0.8125, 0.8438, 0.75, 0.8438, 0.8125, 0.8125, 0.8125, 0.8125, 0.75, 0.8438, 0.6875, 0.8438, 0.75, 0.8125, 0.75, 0.8125, 0.6875, 0.8438, 0.625, 0.8438, 0.6875, 0.8125, 0.6875, 0.8125, 0.625, 0.8437, 0.5625, 0.8438, 0.625, 0.8125, 0.625, 0.8125, 0.5625, 0.8437, 0.875, 0.8438, 0.9375, 0.8125, 0.9375, 0.8125, 0.875, 0.8125, 0.5625, 0.8125, 0.625, 0.7812, 0.625, 0.7812, 0.5625, 0.8125, 0.875, 0.8125, 0.9375, 0.7812, 0.9375, 0.7812, 0.875, 0.8125, 0.8125, 0.8125, 0.875, 0.7812, 0.875, 0.7812, 0.8125, 0.8125, 0.75, 0.8125, 0.8125, 0.7812, 0.8125, 0.7812, 0.75, 0.8125, 0.6875, 0.8125, 0.75, 0.7812, 0.75, 0.7812, 0.6875, 0.8125, 0.625, 0.8125, 0.6875, 0.7812, 0.6875, 0.7812, 0.625, 0.7812, 0.75, 0.7812, 0.8125, 0.75, 0.8125, 0.75, 0.75, 0.7812, 0.6875, 0.7812, 0.75, 0.75, 0.75, 0.75, 0.6875, 0.7812, 0.625, 0.7812, 0.6875, 0.75, 0.6875, 0.75, 0.625, 0.7812, 0.5625, 0.7812, 0.625, 0.75, 0.625, 0.75, 0.5625, 0.7812, 0.875, 0.7812, 0.9375, 0.75, 0.9375, 0.75, 0.875, 0.7812, 0.8125, 0.7812, 0.875, 0.75, 0.875, 0.75, 0.8125])
me_circle.materials.append(mat_cable)
me_circle.materials.append(mat_red)
me_circle.materials.append(mat_white)
me_circle.use_remesh_fix_poles = True
me_circle.use_remesh_preserve_attributes = False
me_circle.update()

# ---- objects
ob_cube = bpy.data.objects.new('Cube', me_cube_001)
ob_circle = bpy.data.objects.new('Circle', me_circle)

# ---- transforms, parenting, visibility, modifiers, constraints
ob_cube.location = (0.0, 0.0, 0.0)
ob_circle.location = (0.0, 0.0, 0.0)
ob_circle.rotation_euler = (0.0, 0.0, 0.3927)
ob_circle.scale = (0.1639, 0.1639, 0.05928)

# ---- collection membership
col_collection.objects.link(ob_cube)
col_collection.objects.link(ob_circle)

# ---- scene / render settings (as saved in the file)
scene.frame_start = 1; scene.frame_end = 30; scene.frame_set(0)
scene.render.engine = 'BLENDER_EEVEE_NEXT'
scene.cycles.sampling_pattern = 'TABULATED_SOBOL'
scene.cycles.use_light_tree = False
scene.view_settings.view_transform = 'Filmic'
bpy.context.view_layer.update()

# ---- added for rendering (the .blend has no active camera and no usable light): camera, sun
cam_auto = bpy.data.cameras.new('AutoCamera')
cam_auto.lens = 50.0
cam_auto.sensor_width = 36.0
cam_auto.clip_end = 1000.0
ob_auto_camera = bpy.data.objects.new('AutoCamera', cam_auto)
scene.collection.objects.link(ob_auto_camera)
ob_auto_camera.location = (3.42804, -4.11365, 2.74243)
ob_auto_camera.rotation_euler = (1.09748, -7.21219e-08, 0.694738)
scene.camera = ob_auto_camera
light_auto_sun = bpy.data.lights.new('AutoSun', 'SUN')
light_auto_sun.energy = 3.0
light_auto_sun.angle = 0.0523599
ob_auto_sun = bpy.data.objects.new('AutoSun', light_auto_sun)
scene.collection.objects.link(ob_auto_sun)
ob_auto_sun.rotation_euler = (0.872665, 0.174533, 0.523599)
bpy.context.view_layer.update()

